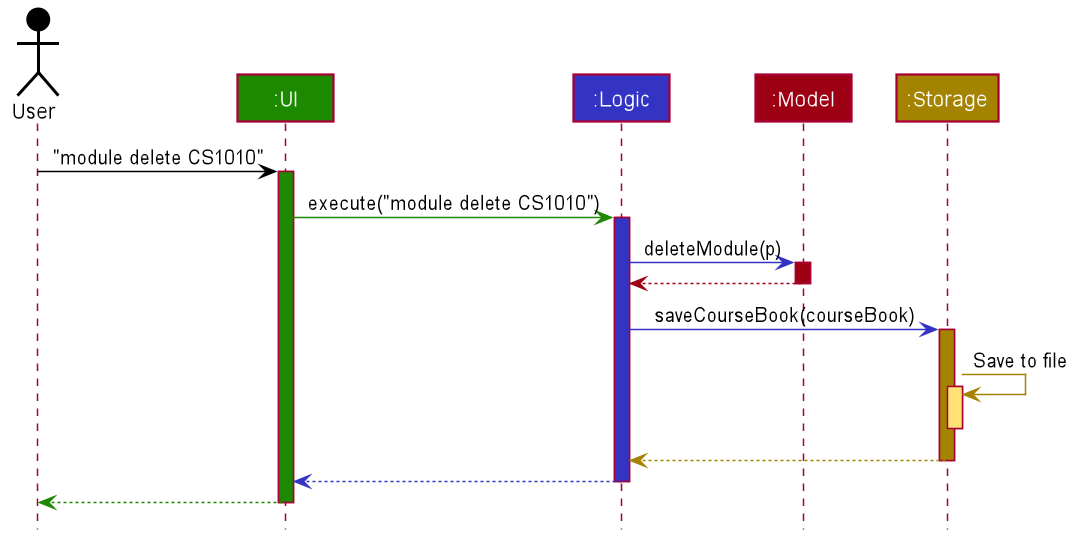

The diagram above was rendered by PlantUML. Its source (embedded in the PNG):
@startuml









skinparam BackgroundColor #FFFFFFF

skinparam Shadowing false

skinparam Class {
    FontColor #FFFFFF
    BorderThickness 1
    BorderColor #FFFFFF
    StereotypeFontColor #FFFFFF
    FontName Arial
}

skinparam Actor {
    BorderColor #000000
    Color #000000
    FontName Arial
}

skinparam Sequence {
    MessageAlign center
    BoxFontSize 15
    BoxPadding 0
    BoxFontColor #FFFFFF
    FontName Arial
}

skinparam Participant {
    FontColor #FFFFFFF
    Padding 20
}

skinparam MinClassWidth 50
skinparam ParticipantPadding 10
skinparam Shadowing false
skinparam DefaultTextAlignment center
skinparam packageStyle Rectangle

hide footbox
hide members
hide circle

Actor User as user #000000
Participant ":UI" as ui #1D8900
Participant ":Logic" as logic #3333C4
Participant ":Model" as model #9D0012
Participant ":Storage" as storage #A38300

user -[#000000]> ui : "module delete CS1010"
activate ui #1D8900

ui -[#1D8900]> logic : execute("module delete CS1010")
activate logic #3333C4

logic -[#3333C4]> model : deleteModule(p)
activate model #9D0012

model -[#9D0012]-> logic
deactivate model

logic -[#3333C4]> storage : saveCourseBook(courseBook)
activate storage #A38300

storage -[#A38300]> storage : Save to file
activate storage #FFE374
deactivate storage

storage --[#A38300]> logic
deactivate storage

logic --[#3333C4]> ui
deactivate logic

ui--[#1D8900]> user
deactivate ui
@enduml